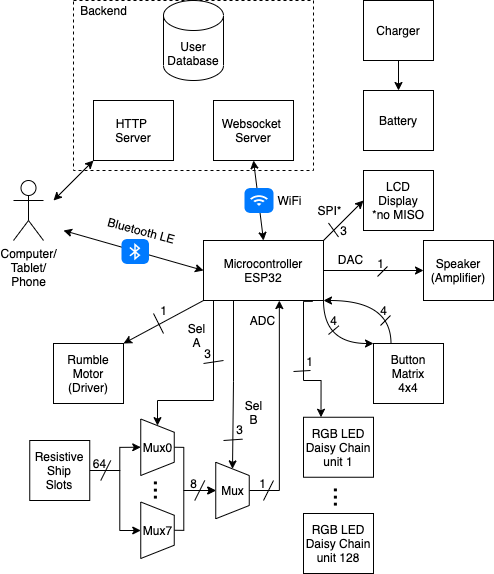

The diagram above was exported from draw.io. Its source (the exported page's mxGraphModel, read from the mxfile embedded in the PNG):
<mxGraphModel dx="1136" dy="496" grid="1" gridSize="10" guides="1" tooltips="1" connect="1" arrows="1" fold="1" page="1" pageScale="1" pageWidth="850" pageHeight="1100" math="0" shadow="0">
  <root>
    <mxCell id="0" />
    <mxCell id="1" parent="0" />
    <mxCell id="91" style="edgeStyle=orthogonalEdgeStyle;rounded=0;jumpStyle=none;orthogonalLoop=1;jettySize=auto;html=1;exitX=0.25;exitY=1;exitDx=0;exitDy=0;startArrow=none;startFill=0;entryX=0;entryY=0.5;entryDx=0;entryDy=0;" parent="1" source="2" target="77" edge="1">
      <mxGeometry relative="1" as="geometry">
        <mxPoint x="260" y="479.9999999999999" as="targetPoint" />
      </mxGeometry>
    </mxCell>
    <mxCell id="96" style="edgeStyle=orthogonalEdgeStyle;rounded=0;jumpStyle=none;orthogonalLoop=1;jettySize=auto;html=1;exitX=0.25;exitY=1;exitDx=0;exitDy=0;entryX=0;entryY=0.5;entryDx=0;entryDy=0;startArrow=none;startFill=0;" parent="1" source="2" target="65" edge="1">
      <mxGeometry relative="1" as="geometry">
        <Array as="points">
          <mxPoint x="240" y="320" />
          <mxPoint x="240" y="420" />
          <mxPoint x="184" y="420" />
        </Array>
      </mxGeometry>
    </mxCell>
    <mxCell id="102" style="edgeStyle=orthogonalEdgeStyle;jumpStyle=none;orthogonalLoop=1;jettySize=auto;html=1;exitX=1;exitY=1;exitDx=0;exitDy=0;entryX=0;entryY=0;entryDx=0;entryDy=0;startArrow=none;startFill=0;curved=1;" parent="1" source="2" target="39" edge="1">
      <mxGeometry relative="1" as="geometry">
        <Array as="points">
          <mxPoint x="350" y="363" />
        </Array>
      </mxGeometry>
    </mxCell>
    <mxCell id="106" style="edgeStyle=orthogonalEdgeStyle;jumpStyle=none;orthogonalLoop=1;jettySize=auto;html=1;exitX=0.91;exitY=1.014;exitDx=0;exitDy=0;entryX=0.25;entryY=0;entryDx=0;entryDy=0;startArrow=none;startFill=0;rounded=0;exitPerimeter=0;" parent="1" source="2" target="25" edge="1">
      <mxGeometry relative="1" as="geometry">
        <Array as="points">
          <mxPoint x="330" y="321" />
          <mxPoint x="330" y="400" />
          <mxPoint x="348" y="400" />
        </Array>
      </mxGeometry>
    </mxCell>
    <mxCell id="2" value="Microcontroller&lt;br&gt;ESP32" style="whiteSpace=wrap;html=1;" parent="1" vertex="1">
      <mxGeometry x="230" y="260" width="120" height="60" as="geometry" />
    </mxCell>
    <mxCell id="3" value="Websocket &lt;br&gt;Server" style="whiteSpace=wrap;html=1;" parent="1" vertex="1">
      <mxGeometry x="240" y="120" width="80" height="60" as="geometry" />
    </mxCell>
    <mxCell id="6" value="HTTP &lt;br&gt;Server" style="whiteSpace=wrap;html=1;" parent="1" vertex="1">
      <mxGeometry x="120" y="120" width="80" height="60" as="geometry" />
    </mxCell>
    <mxCell id="7" value="User&lt;br&gt;Database" style="shape=cylinder3;whiteSpace=wrap;html=1;boundedLbl=1;backgroundOutline=1;size=15;" parent="1" vertex="1">
      <mxGeometry x="190" y="20" width="60" height="80" as="geometry" />
    </mxCell>
    <mxCell id="8" value="Computer/&lt;br&gt;Tablet/&lt;br&gt;Phone" style="shape=umlActor;verticalLabelPosition=bottom;verticalAlign=top;html=1;outlineConnect=0;" parent="1" vertex="1">
      <mxGeometry x="40" y="200" width="30" height="60" as="geometry" />
    </mxCell>
    <mxCell id="9" value="" style="endArrow=classic;startArrow=classic;html=1;entryX=0;entryY=1;entryDx=0;entryDy=0;" parent="1" target="6" edge="1">
      <mxGeometry width="50" height="50" relative="1" as="geometry">
        <mxPoint x="80" y="220" as="sourcePoint" />
        <mxPoint x="320" y="110" as="targetPoint" />
      </mxGeometry>
    </mxCell>
    <mxCell id="10" value="" style="endArrow=classic;startArrow=classic;html=1;exitX=0;exitY=0.5;exitDx=0;exitDy=0;" parent="1" source="2" edge="1">
      <mxGeometry width="50" height="50" relative="1" as="geometry">
        <mxPoint x="260" y="253" as="sourcePoint" />
        <mxPoint x="90" y="250" as="targetPoint" />
      </mxGeometry>
    </mxCell>
    <mxCell id="11" value="Bluetooth LE" style="text;html=1;align=center;verticalAlign=middle;resizable=0;points=[];autosize=1;strokeColor=none;rotation=15;" parent="1" vertex="1">
      <mxGeometry x="128" y="239.5" width="80" height="20" as="geometry" />
    </mxCell>
    <mxCell id="12" value="" style="html=1;strokeWidth=1;shadow=0;dashed=0;shape=mxgraph.ios7.misc.bluetooth;fillColor=#007AFF;strokeColor=none;buttonText=;strokeColor2=#222222;fontColor=#222222;fontSize=8;verticalLabelPosition=bottom;verticalAlign=top;align=center;" parent="1" vertex="1">
      <mxGeometry x="148" y="258.5" width="27.5" height="25" as="geometry" />
    </mxCell>
    <mxCell id="16" value="" style="endArrow=classic;startArrow=classic;html=1;entryX=0.5;entryY=1;entryDx=0;entryDy=0;exitX=0.5;exitY=0;exitDx=0;exitDy=0;" parent="1" source="2" target="3" edge="1">
      <mxGeometry width="50" height="50" relative="1" as="geometry">
        <mxPoint x="280" y="230" as="sourcePoint" />
        <mxPoint x="330" y="180" as="targetPoint" />
      </mxGeometry>
    </mxCell>
    <mxCell id="17" value="" style="html=1;strokeWidth=1;shadow=0;dashed=0;shape=mxgraph.ios7.misc.wifi;fillColor=#007AFF;strokeColor=none;buttonText=;strokeColor2=#222222;fontColor=#222222;fontSize=8;verticalLabelPosition=bottom;verticalAlign=top;align=center;" parent="1" vertex="1">
      <mxGeometry x="271" y="207.5" width="29" height="25" as="geometry" />
    </mxCell>
    <mxCell id="18" value="WiFi" style="text;html=1;align=center;verticalAlign=middle;resizable=0;points=[];autosize=1;strokeColor=none;" parent="1" vertex="1">
      <mxGeometry x="296" y="210" width="40" height="20" as="geometry" />
    </mxCell>
    <mxCell id="20" value="" style="rounded=0;whiteSpace=wrap;html=1;fillColor=none;dashed=1;" parent="1" vertex="1">
      <mxGeometry x="100" y="20" width="240" height="170" as="geometry" />
    </mxCell>
    <mxCell id="21" value="Backend" style="text;html=1;align=center;verticalAlign=middle;resizable=0;points=[];autosize=1;strokeColor=none;" parent="1" vertex="1">
      <mxGeometry x="100" y="20" width="60" height="20" as="geometry" />
    </mxCell>
    <mxCell id="24" value="Rumble&lt;br&gt;Motor (Driver)" style="rounded=0;whiteSpace=wrap;html=1;" parent="1" vertex="1">
      <mxGeometry x="80" y="363" width="70" height="60" as="geometry" />
    </mxCell>
    <mxCell id="25" value="RGB LED&lt;br&gt;Daisy Chain&lt;br&gt;unit 1" style="rounded=0;whiteSpace=wrap;html=1;" parent="1" vertex="1">
      <mxGeometry x="330" y="436.75" width="70" height="60" as="geometry" />
    </mxCell>
    <mxCell id="119" value="" style="edgeStyle=orthogonalEdgeStyle;rounded=0;orthogonalLoop=1;jettySize=auto;html=1;strokeColor=#000000;" parent="1" source="27" target="116" edge="1">
      <mxGeometry relative="1" as="geometry" />
    </mxCell>
    <mxCell id="27" value="Charger" style="rounded=0;whiteSpace=wrap;html=1;" parent="1" vertex="1">
      <mxGeometry x="390" y="20" width="70" height="60" as="geometry" />
    </mxCell>
    <mxCell id="29" value="Speaker&lt;br&gt;(Amplifier)" style="rounded=0;whiteSpace=wrap;html=1;" parent="1" vertex="1">
      <mxGeometry x="450" y="260" width="70" height="60" as="geometry" />
    </mxCell>
    <mxCell id="34" value="SPI*" style="text;html=1;align=center;verticalAlign=middle;resizable=0;points=[];autosize=1;strokeColor=none;" parent="1" vertex="1">
      <mxGeometry x="336" y="220" width="40" height="20" as="geometry" />
    </mxCell>
    <mxCell id="38" value="DAC" style="text;html=1;align=center;verticalAlign=middle;resizable=0;points=[];autosize=1;strokeColor=none;" parent="1" vertex="1">
      <mxGeometry x="357" y="269" width="40" height="20" as="geometry" />
    </mxCell>
    <mxCell id="101" style="edgeStyle=orthogonalEdgeStyle;jumpStyle=none;orthogonalLoop=1;jettySize=auto;html=1;exitX=0.25;exitY=0;exitDx=0;exitDy=0;entryX=1;entryY=1;entryDx=0;entryDy=0;startArrow=none;startFill=0;curved=1;" parent="1" source="39" target="2" edge="1">
      <mxGeometry relative="1" as="geometry">
        <Array as="points">
          <mxPoint x="417" y="320" />
        </Array>
      </mxGeometry>
    </mxCell>
    <mxCell id="39" value="Button&lt;br&gt;Matrix&lt;br&gt;4x4" style="rounded=0;whiteSpace=wrap;html=1;" parent="1" vertex="1">
      <mxGeometry x="400" y="363" width="70" height="60" as="geometry" />
    </mxCell>
    <mxCell id="40" value="" style="endArrow=none;html=1;" parent="1" edge="1">
      <mxGeometry width="50" height="50" relative="1" as="geometry">
        <mxPoint x="190" y="353" as="sourcePoint" />
        <mxPoint x="180" y="333" as="targetPoint" />
      </mxGeometry>
    </mxCell>
    <mxCell id="41" value="1" style="text;html=1;align=center;verticalAlign=middle;resizable=0;points=[];autosize=1;strokeColor=none;" parent="1" vertex="1">
      <mxGeometry x="180" y="320" width="20" height="20" as="geometry" />
    </mxCell>
    <mxCell id="43" value="" style="endArrow=none;html=1;entryX=1.024;entryY=1.063;entryDx=0;entryDy=0;entryPerimeter=0;" parent="1" edge="1">
      <mxGeometry width="50" height="50" relative="1" as="geometry">
        <mxPoint x="355" y="354" as="sourcePoint" />
        <mxPoint x="365.4799999999999" y="345.26" as="targetPoint" />
      </mxGeometry>
    </mxCell>
    <mxCell id="44" value="4" style="text;html=1;align=center;verticalAlign=middle;resizable=0;points=[];autosize=1;strokeColor=none;" parent="1" vertex="1">
      <mxGeometry x="350" y="330" width="20" height="20" as="geometry" />
    </mxCell>
    <mxCell id="46" value="" style="endArrow=classic;html=1;entryX=1;entryY=0;entryDx=0;entryDy=0;exitX=0;exitY=1;exitDx=0;exitDy=0;" parent="1" source="2" target="24" edge="1">
      <mxGeometry width="50" height="50" relative="1" as="geometry">
        <mxPoint x="280" y="300" as="sourcePoint" />
        <mxPoint x="330" y="250" as="targetPoint" />
      </mxGeometry>
    </mxCell>
    <mxCell id="52" value="LCD&lt;br&gt;Display&lt;br&gt;&lt;span&gt;*no MISO&lt;/span&gt;" style="rounded=0;whiteSpace=wrap;html=1;" parent="1" vertex="1">
      <mxGeometry x="390" y="190" width="70" height="60" as="geometry" />
    </mxCell>
    <mxCell id="55" value="" style="endArrow=classic;html=1;exitX=1;exitY=0.5;exitDx=0;exitDy=0;entryX=0;entryY=0.5;entryDx=0;entryDy=0;" parent="1" source="2" target="29" edge="1">
      <mxGeometry width="50" height="50" relative="1" as="geometry">
        <mxPoint x="420" y="300" as="sourcePoint" />
        <mxPoint x="470" y="250" as="targetPoint" />
      </mxGeometry>
    </mxCell>
    <mxCell id="56" value="" style="endArrow=classic;html=1;entryX=0;entryY=0.5;entryDx=0;entryDy=0;exitX=1;exitY=0;exitDx=0;exitDy=0;" parent="1" source="2" target="52" edge="1">
      <mxGeometry width="50" height="50" relative="1" as="geometry">
        <mxPoint x="440" y="380" as="sourcePoint" />
        <mxPoint x="490" y="330" as="targetPoint" />
      </mxGeometry>
    </mxCell>
    <mxCell id="60" value="" style="endArrow=none;html=1;" parent="1" edge="1">
      <mxGeometry width="50" height="50" relative="1" as="geometry">
        <mxPoint x="365" y="256.5" as="sourcePoint" />
        <mxPoint x="355" y="242.5" as="targetPoint" />
      </mxGeometry>
    </mxCell>
    <mxCell id="62" value="" style="endArrow=none;html=1;" parent="1" edge="1">
      <mxGeometry width="50" height="50" relative="1" as="geometry">
        <mxPoint x="404" y="296" as="sourcePoint" />
        <mxPoint x="414" y="286" as="targetPoint" />
      </mxGeometry>
    </mxCell>
    <mxCell id="63" value="1" style="text;html=1;align=center;verticalAlign=middle;resizable=0;points=[];autosize=1;strokeColor=none;" parent="1" vertex="1">
      <mxGeometry x="397" y="273" width="20" height="20" as="geometry" />
    </mxCell>
    <mxCell id="84" style="edgeStyle=orthogonalEdgeStyle;rounded=0;jumpStyle=none;orthogonalLoop=1;jettySize=auto;html=1;exitX=1;exitY=0.5;exitDx=0;exitDy=0;startArrow=none;startFill=0;entryX=0.5;entryY=1;entryDx=0;entryDy=0;" parent="1" source="64" target="65" edge="1">
      <mxGeometry relative="1" as="geometry">
        <mxPoint x="146.25" y="470" as="targetPoint" />
        <Array as="points">
          <mxPoint x="146.25" y="490" />
          <mxPoint x="146.25" y="467" />
        </Array>
      </mxGeometry>
    </mxCell>
    <mxCell id="85" style="edgeStyle=orthogonalEdgeStyle;rounded=0;jumpStyle=none;orthogonalLoop=1;jettySize=auto;html=1;exitX=1;exitY=0.5;exitDx=0;exitDy=0;startArrow=none;startFill=0;" parent="1" source="64" edge="1">
      <mxGeometry relative="1" as="geometry">
        <mxPoint x="167.25" y="550" as="targetPoint" />
        <Array as="points">
          <mxPoint x="146.25" y="490" />
          <mxPoint x="146.25" y="550" />
        </Array>
      </mxGeometry>
    </mxCell>
    <mxCell id="64" value="Resistive&lt;br&gt;Ship&lt;br&gt;Slots" style="rounded=0;whiteSpace=wrap;html=1;" parent="1" vertex="1">
      <mxGeometry x="56.25" y="460" width="60" height="60" as="geometry" />
    </mxCell>
    <mxCell id="80" style="edgeStyle=orthogonalEdgeStyle;rounded=0;jumpStyle=none;orthogonalLoop=1;jettySize=auto;html=1;exitX=0.5;exitY=0;exitDx=0;exitDy=0;startArrow=none;startFill=0;entryX=0.5;entryY=1;entryDx=0;entryDy=0;" parent="1" source="65" target="77" edge="1">
      <mxGeometry relative="1" as="geometry">
        <mxPoint x="230.25" y="490" as="targetPoint" />
        <Array as="points">
          <mxPoint x="210.25" y="467" />
          <mxPoint x="210.25" y="510" />
        </Array>
      </mxGeometry>
    </mxCell>
    <mxCell id="65" value="" style="shape=trapezoid;perimeter=trapezoidPerimeter;whiteSpace=wrap;html=1;fixedSize=1;rotation=90;size=13.25;" parent="1" vertex="1">
      <mxGeometry x="155.75" y="450" width="56.5" height="33.5" as="geometry" />
    </mxCell>
    <mxCell id="70" value="Mux0" style="text;html=1;align=center;verticalAlign=middle;resizable=0;points=[];autosize=1;strokeColor=none;" parent="1" vertex="1">
      <mxGeometry x="164" y="456.75" width="40" height="20" as="geometry" />
    </mxCell>
    <mxCell id="73" value="&lt;font style=&quot;font-size: 26px&quot;&gt;...&lt;/font&gt;" style="text;html=1;align=center;verticalAlign=middle;resizable=0;points=[];autosize=1;strokeColor=none;rotation=90;" parent="1" vertex="1">
      <mxGeometry x="170.25" y="500" width="40" height="20" as="geometry" />
    </mxCell>
    <mxCell id="81" style="edgeStyle=orthogonalEdgeStyle;rounded=0;jumpStyle=none;orthogonalLoop=1;jettySize=auto;html=1;exitX=0.5;exitY=0;exitDx=0;exitDy=0;entryX=0.5;entryY=1;entryDx=0;entryDy=0;startArrow=none;startFill=0;" parent="1" source="75" target="77" edge="1">
      <mxGeometry relative="1" as="geometry">
        <Array as="points">
          <mxPoint x="210.25" y="550" />
          <mxPoint x="210.25" y="510" />
        </Array>
      </mxGeometry>
    </mxCell>
    <mxCell id="75" value="" style="shape=trapezoid;perimeter=trapezoidPerimeter;whiteSpace=wrap;html=1;fixedSize=1;rotation=90;size=13.25;" parent="1" vertex="1">
      <mxGeometry x="155.75" y="533" width="56.5" height="33.5" as="geometry" />
    </mxCell>
    <mxCell id="76" value="Mux7" style="text;html=1;align=center;verticalAlign=middle;resizable=0;points=[];autosize=1;strokeColor=none;" parent="1" vertex="1">
      <mxGeometry x="164.25" y="539.75" width="40" height="20" as="geometry" />
    </mxCell>
    <mxCell id="88" style="edgeStyle=orthogonalEdgeStyle;rounded=0;jumpStyle=none;orthogonalLoop=1;jettySize=auto;html=1;exitX=0.5;exitY=0;exitDx=0;exitDy=0;entryX=0.632;entryY=1.001;entryDx=0;entryDy=0;startArrow=none;startFill=0;entryPerimeter=0;" parent="1" source="77" target="2" edge="1">
      <mxGeometry relative="1" as="geometry" />
    </mxCell>
    <mxCell id="77" value="" style="shape=trapezoid;perimeter=trapezoidPerimeter;whiteSpace=wrap;html=1;fixedSize=1;rotation=90;size=13.25;" parent="1" vertex="1">
      <mxGeometry x="230.75" y="493.25" width="56.5" height="33.5" as="geometry" />
    </mxCell>
    <mxCell id="78" value="Mux" style="text;html=1;align=center;verticalAlign=middle;resizable=0;points=[];autosize=1;strokeColor=none;" parent="1" vertex="1">
      <mxGeometry x="239" y="500" width="40" height="20" as="geometry" />
    </mxCell>
    <mxCell id="82" value="" style="endArrow=none;html=1;" parent="1" edge="1">
      <mxGeometry width="50" height="50" relative="1" as="geometry">
        <mxPoint x="221.25" y="520" as="sourcePoint" />
        <mxPoint x="231.25" y="500" as="targetPoint" />
      </mxGeometry>
    </mxCell>
    <mxCell id="83" value="8" style="text;html=1;align=center;verticalAlign=middle;resizable=0;points=[];autosize=1;strokeColor=none;" parent="1" vertex="1">
      <mxGeometry x="210.25" y="493.25" width="20" height="20" as="geometry" />
    </mxCell>
    <mxCell id="86" value="" style="endArrow=none;html=1;" parent="1" edge="1">
      <mxGeometry width="50" height="50" relative="1" as="geometry">
        <mxPoint x="127.25" y="500" as="sourcePoint" />
        <mxPoint x="137.25" y="480" as="targetPoint" />
      </mxGeometry>
    </mxCell>
    <mxCell id="87" value="64" style="text;html=1;align=center;verticalAlign=middle;resizable=0;points=[];autosize=1;strokeColor=none;" parent="1" vertex="1">
      <mxGeometry x="111.25" y="473.25" width="30" height="20" as="geometry" />
    </mxCell>
    <mxCell id="89" value="" style="endArrow=none;html=1;" parent="1" edge="1">
      <mxGeometry width="50" height="50" relative="1" as="geometry">
        <mxPoint x="290" y="520" as="sourcePoint" />
        <mxPoint x="300" y="500" as="targetPoint" />
      </mxGeometry>
    </mxCell>
    <mxCell id="90" value="1" style="text;html=1;align=center;verticalAlign=middle;resizable=0;points=[];autosize=1;strokeColor=none;" parent="1" vertex="1">
      <mxGeometry x="279" y="493.25" width="20" height="20" as="geometry" />
    </mxCell>
    <mxCell id="92" value="Sel&lt;br&gt;B" style="text;html=1;align=center;verticalAlign=middle;resizable=0;points=[];autosize=1;strokeColor=none;" parent="1" vertex="1">
      <mxGeometry x="265" y="417" width="30" height="30" as="geometry" />
    </mxCell>
    <mxCell id="93" value="" style="endArrow=none;html=1;entryX=0.65;entryY=0.983;entryDx=0;entryDy=0;entryPerimeter=0;" parent="1" target="95" edge="1">
      <mxGeometry width="50" height="50" relative="1" as="geometry">
        <mxPoint x="250" y="460" as="sourcePoint" />
        <mxPoint x="270" y="460" as="targetPoint" />
      </mxGeometry>
    </mxCell>
    <mxCell id="95" value="3" style="text;html=1;align=center;verticalAlign=middle;resizable=0;points=[];autosize=1;strokeColor=none;" parent="1" vertex="1">
      <mxGeometry x="256" y="439" width="20" height="20" as="geometry" />
    </mxCell>
    <mxCell id="97" value="Sel&lt;br&gt;A" style="text;html=1;align=center;verticalAlign=middle;resizable=0;points=[];autosize=1;strokeColor=none;" parent="1" vertex="1">
      <mxGeometry x="208" y="340" width="30" height="30" as="geometry" />
    </mxCell>
    <mxCell id="98" value="" style="endArrow=none;html=1;" parent="1" edge="1">
      <mxGeometry width="50" height="50" relative="1" as="geometry">
        <mxPoint x="230" y="383" as="sourcePoint" />
        <mxPoint x="250" y="380" as="targetPoint" />
      </mxGeometry>
    </mxCell>
    <mxCell id="99" value="3" style="text;html=1;align=center;verticalAlign=middle;resizable=0;points=[];autosize=1;strokeColor=none;" parent="1" vertex="1">
      <mxGeometry x="224" y="363" width="20" height="20" as="geometry" />
    </mxCell>
    <mxCell id="100" value="ADC" style="text;html=1;align=center;verticalAlign=middle;resizable=0;points=[];autosize=1;strokeColor=none;" parent="1" vertex="1">
      <mxGeometry x="269" y="330" width="40" height="20" as="geometry" />
    </mxCell>
    <mxCell id="103" value="" style="endArrow=none;html=1;" parent="1" edge="1">
      <mxGeometry width="50" height="50" relative="1" as="geometry">
        <mxPoint x="407" y="345" as="sourcePoint" />
        <mxPoint x="417" y="335" as="targetPoint" />
      </mxGeometry>
    </mxCell>
    <mxCell id="104" value="4" style="text;html=1;align=center;verticalAlign=middle;resizable=0;points=[];autosize=1;strokeColor=none;" parent="1" vertex="1">
      <mxGeometry x="400" y="320" width="20" height="20" as="geometry" />
    </mxCell>
    <mxCell id="105" value="3" style="text;html=1;align=center;verticalAlign=middle;resizable=0;points=[];autosize=1;strokeColor=none;" parent="1" vertex="1">
      <mxGeometry x="360" y="240" width="20" height="20" as="geometry" />
    </mxCell>
    <mxCell id="107" value="1" style="text;html=1;align=center;verticalAlign=middle;resizable=0;points=[];autosize=1;strokeColor=none;" parent="1" vertex="1">
      <mxGeometry x="326" y="371" width="20" height="20" as="geometry" />
    </mxCell>
    <mxCell id="108" value="" style="endArrow=none;html=1;" parent="1" edge="1">
      <mxGeometry width="50" height="50" relative="1" as="geometry">
        <mxPoint x="320" y="391" as="sourcePoint" />
        <mxPoint x="337" y="390" as="targetPoint" />
      </mxGeometry>
    </mxCell>
    <mxCell id="109" value="RGB LED&lt;br&gt;Daisy Chain&lt;br&gt;unit 128" style="rounded=0;whiteSpace=wrap;html=1;" parent="1" vertex="1">
      <mxGeometry x="330" y="533" width="70" height="60" as="geometry" />
    </mxCell>
    <mxCell id="116" value="Battery" style="rounded=0;whiteSpace=wrap;html=1;" parent="1" vertex="1">
      <mxGeometry x="390" y="110" width="70" height="60" as="geometry" />
    </mxCell>
    <mxCell id="120" value="&lt;font style=&quot;font-size: 26px&quot;&gt;...&lt;/font&gt;" style="text;html=1;align=center;verticalAlign=middle;resizable=0;points=[];autosize=1;strokeColor=none;rotation=90;" vertex="1" parent="1">
      <mxGeometry x="350" y="506.75" width="40" height="20" as="geometry" />
    </mxCell>
  </root>
</mxGraphModel>